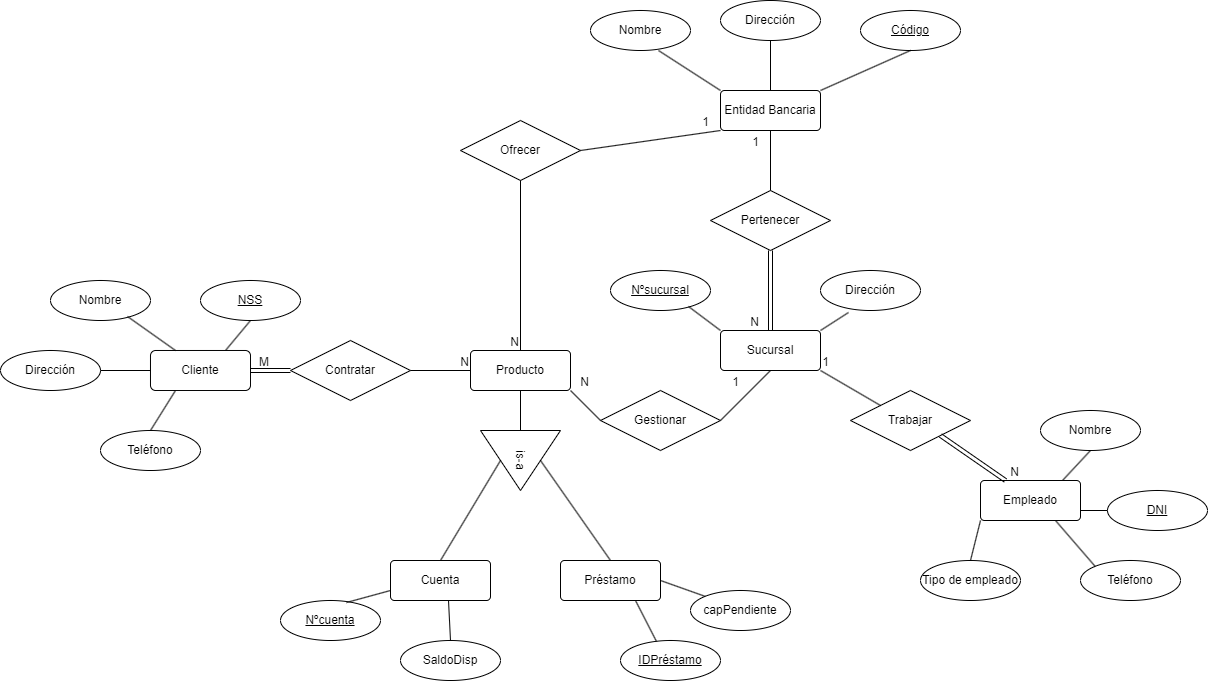

The diagram above was exported from draw.io. Its source (the exported page's mxGraphModel, read from the mxfile embedded in the PNG):
<mxGraphModel dx="2045" dy="750" grid="1" gridSize="10" guides="1" tooltips="1" connect="1" arrows="1" fold="1" page="1" pageScale="1" pageWidth="827" pageHeight="1169" math="0" shadow="0">
  <root>
    <mxCell id="0" />
    <mxCell id="1" parent="0" />
    <mxCell id="2CxDscngvewZQZ9KHpjT-1" value="Entidad Bancaria" style="rounded=1;arcSize=10;whiteSpace=wrap;html=1;align=center;" vertex="1" parent="1">
      <mxGeometry x="340" y="130" width="100" height="40" as="geometry" />
    </mxCell>
    <mxCell id="2CxDscngvewZQZ9KHpjT-2" value="Código" style="ellipse;whiteSpace=wrap;html=1;align=center;fontStyle=4;" vertex="1" parent="1">
      <mxGeometry x="480" y="50" width="100" height="40" as="geometry" />
    </mxCell>
    <mxCell id="2CxDscngvewZQZ9KHpjT-3" value="Dirección" style="ellipse;whiteSpace=wrap;html=1;align=center;" vertex="1" parent="1">
      <mxGeometry x="340" y="40" width="100" height="40" as="geometry" />
    </mxCell>
    <mxCell id="2CxDscngvewZQZ9KHpjT-4" value="Nombre" style="ellipse;whiteSpace=wrap;html=1;align=center;" vertex="1" parent="1">
      <mxGeometry x="210" y="50" width="100" height="40" as="geometry" />
    </mxCell>
    <mxCell id="2CxDscngvewZQZ9KHpjT-5" value="" style="endArrow=none;html=1;rounded=0;entryX=0.5;entryY=1;entryDx=0;entryDy=0;exitX=1;exitY=0;exitDx=0;exitDy=0;" edge="1" parent="1" source="2CxDscngvewZQZ9KHpjT-1" target="2CxDscngvewZQZ9KHpjT-2">
      <mxGeometry relative="1" as="geometry">
        <mxPoint x="430" y="290" as="sourcePoint" />
        <mxPoint x="590" y="290" as="targetPoint" />
      </mxGeometry>
    </mxCell>
    <mxCell id="2CxDscngvewZQZ9KHpjT-6" value="" style="endArrow=none;html=1;rounded=0;entryX=0.5;entryY=1;entryDx=0;entryDy=0;exitX=0.5;exitY=0;exitDx=0;exitDy=0;" edge="1" parent="1" source="2CxDscngvewZQZ9KHpjT-1" target="2CxDscngvewZQZ9KHpjT-3">
      <mxGeometry relative="1" as="geometry">
        <mxPoint x="430" y="290" as="sourcePoint" />
        <mxPoint x="590" y="290" as="targetPoint" />
      </mxGeometry>
    </mxCell>
    <mxCell id="2CxDscngvewZQZ9KHpjT-7" value="" style="endArrow=none;html=1;rounded=0;entryX=0.68;entryY=1;entryDx=0;entryDy=0;entryPerimeter=0;exitX=0;exitY=0;exitDx=0;exitDy=0;" edge="1" parent="1" source="2CxDscngvewZQZ9KHpjT-1" target="2CxDscngvewZQZ9KHpjT-4">
      <mxGeometry relative="1" as="geometry">
        <mxPoint x="430" y="290" as="sourcePoint" />
        <mxPoint x="590" y="290" as="targetPoint" />
      </mxGeometry>
    </mxCell>
    <mxCell id="2CxDscngvewZQZ9KHpjT-8" value="Sucursal" style="rounded=1;arcSize=10;whiteSpace=wrap;html=1;align=center;" vertex="1" parent="1">
      <mxGeometry x="340" y="370" width="100" height="40" as="geometry" />
    </mxCell>
    <mxCell id="2CxDscngvewZQZ9KHpjT-9" value="Pertenecer" style="shape=rhombus;perimeter=rhombusPerimeter;whiteSpace=wrap;html=1;align=center;" vertex="1" parent="1">
      <mxGeometry x="330" y="230" width="120" height="60" as="geometry" />
    </mxCell>
    <mxCell id="2CxDscngvewZQZ9KHpjT-12" value="" style="endArrow=none;html=1;rounded=0;entryX=0.5;entryY=1;entryDx=0;entryDy=0;exitX=0.5;exitY=0;exitDx=0;exitDy=0;" edge="1" parent="1" source="2CxDscngvewZQZ9KHpjT-9" target="2CxDscngvewZQZ9KHpjT-1">
      <mxGeometry relative="1" as="geometry">
        <mxPoint x="430" y="290" as="sourcePoint" />
        <mxPoint x="590" y="290" as="targetPoint" />
      </mxGeometry>
    </mxCell>
    <mxCell id="2CxDscngvewZQZ9KHpjT-13" value="1" style="resizable=0;html=1;whiteSpace=wrap;align=right;verticalAlign=bottom;" connectable="0" vertex="1" parent="2CxDscngvewZQZ9KHpjT-12">
      <mxGeometry x="1" relative="1" as="geometry">
        <mxPoint x="-10" y="20" as="offset" />
      </mxGeometry>
    </mxCell>
    <mxCell id="2CxDscngvewZQZ9KHpjT-14" value="Nºsucursal" style="ellipse;whiteSpace=wrap;html=1;align=center;fontStyle=4;" vertex="1" parent="1">
      <mxGeometry x="230" y="310" width="100" height="40" as="geometry" />
    </mxCell>
    <mxCell id="2CxDscngvewZQZ9KHpjT-15" value="Dirección" style="ellipse;whiteSpace=wrap;html=1;align=center;" vertex="1" parent="1">
      <mxGeometry x="440" y="310" width="100" height="40" as="geometry" />
    </mxCell>
    <mxCell id="2CxDscngvewZQZ9KHpjT-16" value="" style="endArrow=none;html=1;rounded=0;entryX=0.28;entryY=1.05;entryDx=0;entryDy=0;entryPerimeter=0;exitX=1;exitY=0;exitDx=0;exitDy=0;" edge="1" parent="1" source="2CxDscngvewZQZ9KHpjT-8" target="2CxDscngvewZQZ9KHpjT-15">
      <mxGeometry relative="1" as="geometry">
        <mxPoint x="430" y="290" as="sourcePoint" />
        <mxPoint x="590" y="290" as="targetPoint" />
      </mxGeometry>
    </mxCell>
    <mxCell id="2CxDscngvewZQZ9KHpjT-17" value="" style="endArrow=none;html=1;rounded=0;entryX=0.78;entryY=0.9;entryDx=0;entryDy=0;entryPerimeter=0;exitX=0;exitY=0;exitDx=0;exitDy=0;" edge="1" parent="1" source="2CxDscngvewZQZ9KHpjT-8" target="2CxDscngvewZQZ9KHpjT-14">
      <mxGeometry relative="1" as="geometry">
        <mxPoint x="430" y="290" as="sourcePoint" />
        <mxPoint x="590" y="290" as="targetPoint" />
      </mxGeometry>
    </mxCell>
    <mxCell id="2CxDscngvewZQZ9KHpjT-18" value="Empleado" style="rounded=1;arcSize=10;whiteSpace=wrap;html=1;align=center;" vertex="1" parent="1">
      <mxGeometry x="600" y="520" width="100" height="40" as="geometry" />
    </mxCell>
    <mxCell id="2CxDscngvewZQZ9KHpjT-19" value="Trabajar" style="shape=rhombus;perimeter=rhombusPerimeter;whiteSpace=wrap;html=1;align=center;" vertex="1" parent="1">
      <mxGeometry x="470" y="430" width="120" height="60" as="geometry" />
    </mxCell>
    <mxCell id="2CxDscngvewZQZ9KHpjT-21" value="" style="endArrow=none;html=1;rounded=0;entryX=1;entryY=1;entryDx=0;entryDy=0;exitX=0;exitY=0;exitDx=0;exitDy=0;" edge="1" parent="1" source="2CxDscngvewZQZ9KHpjT-19" target="2CxDscngvewZQZ9KHpjT-8">
      <mxGeometry relative="1" as="geometry">
        <mxPoint x="430" y="490" as="sourcePoint" />
        <mxPoint x="590" y="490" as="targetPoint" />
      </mxGeometry>
    </mxCell>
    <mxCell id="2CxDscngvewZQZ9KHpjT-22" value="1" style="resizable=0;html=1;whiteSpace=wrap;align=right;verticalAlign=bottom;" connectable="0" vertex="1" parent="2CxDscngvewZQZ9KHpjT-21">
      <mxGeometry x="1" relative="1" as="geometry">
        <mxPoint x="10" as="offset" />
      </mxGeometry>
    </mxCell>
    <mxCell id="2CxDscngvewZQZ9KHpjT-25" value="Nombre" style="ellipse;whiteSpace=wrap;html=1;align=center;" vertex="1" parent="1">
      <mxGeometry x="660" y="450" width="100" height="40" as="geometry" />
    </mxCell>
    <mxCell id="2CxDscngvewZQZ9KHpjT-26" value="DNI" style="ellipse;whiteSpace=wrap;html=1;align=center;fontStyle=4;" vertex="1" parent="1">
      <mxGeometry x="727" y="530" width="100" height="40" as="geometry" />
    </mxCell>
    <mxCell id="2CxDscngvewZQZ9KHpjT-27" value="Teléfono" style="ellipse;whiteSpace=wrap;html=1;align=center;" vertex="1" parent="1">
      <mxGeometry x="700" y="600" width="100" height="40" as="geometry" />
    </mxCell>
    <mxCell id="2CxDscngvewZQZ9KHpjT-28" value="Tipo de empleado" style="ellipse;whiteSpace=wrap;html=1;align=center;" vertex="1" parent="1">
      <mxGeometry x="540" y="600" width="100" height="40" as="geometry" />
    </mxCell>
    <mxCell id="2CxDscngvewZQZ9KHpjT-29" value="" style="endArrow=none;html=1;rounded=0;entryX=0;entryY=1;entryDx=0;entryDy=0;exitX=0.5;exitY=0;exitDx=0;exitDy=0;" edge="1" parent="1" source="2CxDscngvewZQZ9KHpjT-28" target="2CxDscngvewZQZ9KHpjT-18">
      <mxGeometry relative="1" as="geometry">
        <mxPoint x="430" y="490" as="sourcePoint" />
        <mxPoint x="590" y="490" as="targetPoint" />
      </mxGeometry>
    </mxCell>
    <mxCell id="2CxDscngvewZQZ9KHpjT-30" value="" style="endArrow=none;html=1;rounded=0;entryX=0;entryY=0;entryDx=0;entryDy=0;exitX=0.75;exitY=1;exitDx=0;exitDy=0;" edge="1" parent="1" source="2CxDscngvewZQZ9KHpjT-18" target="2CxDscngvewZQZ9KHpjT-27">
      <mxGeometry relative="1" as="geometry">
        <mxPoint x="430" y="490" as="sourcePoint" />
        <mxPoint x="590" y="490" as="targetPoint" />
      </mxGeometry>
    </mxCell>
    <mxCell id="2CxDscngvewZQZ9KHpjT-31" value="" style="endArrow=none;html=1;rounded=0;entryX=0;entryY=0.5;entryDx=0;entryDy=0;exitX=1;exitY=0.75;exitDx=0;exitDy=0;" edge="1" parent="1" source="2CxDscngvewZQZ9KHpjT-18" target="2CxDscngvewZQZ9KHpjT-26">
      <mxGeometry relative="1" as="geometry">
        <mxPoint x="430" y="490" as="sourcePoint" />
        <mxPoint x="590" y="490" as="targetPoint" />
      </mxGeometry>
    </mxCell>
    <mxCell id="2CxDscngvewZQZ9KHpjT-32" value="" style="endArrow=none;html=1;rounded=0;entryX=0.5;entryY=1;entryDx=0;entryDy=0;exitX=0.82;exitY=0;exitDx=0;exitDy=0;exitPerimeter=0;" edge="1" parent="1" source="2CxDscngvewZQZ9KHpjT-18" target="2CxDscngvewZQZ9KHpjT-25">
      <mxGeometry relative="1" as="geometry">
        <mxPoint x="430" y="490" as="sourcePoint" />
        <mxPoint x="590" y="490" as="targetPoint" />
      </mxGeometry>
    </mxCell>
    <mxCell id="2CxDscngvewZQZ9KHpjT-33" value="Producto" style="rounded=1;arcSize=10;whiteSpace=wrap;html=1;align=center;" vertex="1" parent="1">
      <mxGeometry x="90" y="390" width="100" height="40" as="geometry" />
    </mxCell>
    <mxCell id="2CxDscngvewZQZ9KHpjT-34" value="Ofrecer" style="shape=rhombus;perimeter=rhombusPerimeter;whiteSpace=wrap;html=1;align=center;" vertex="1" parent="1">
      <mxGeometry x="80" y="160" width="120" height="60" as="geometry" />
    </mxCell>
    <mxCell id="2CxDscngvewZQZ9KHpjT-35" value="" style="endArrow=none;html=1;rounded=0;entryX=0.5;entryY=0;entryDx=0;entryDy=0;exitX=0.5;exitY=1;exitDx=0;exitDy=0;" edge="1" parent="1" source="2CxDscngvewZQZ9KHpjT-34" target="2CxDscngvewZQZ9KHpjT-33">
      <mxGeometry relative="1" as="geometry">
        <mxPoint x="430" y="390" as="sourcePoint" />
        <mxPoint x="590" y="390" as="targetPoint" />
      </mxGeometry>
    </mxCell>
    <mxCell id="2CxDscngvewZQZ9KHpjT-36" value="N" style="resizable=0;html=1;whiteSpace=wrap;align=right;verticalAlign=bottom;" connectable="0" vertex="1" parent="2CxDscngvewZQZ9KHpjT-35">
      <mxGeometry x="1" relative="1" as="geometry" />
    </mxCell>
    <mxCell id="2CxDscngvewZQZ9KHpjT-37" value="" style="endArrow=none;html=1;rounded=0;entryX=0;entryY=1;entryDx=0;entryDy=0;exitX=1;exitY=0.5;exitDx=0;exitDy=0;" edge="1" parent="1" source="2CxDscngvewZQZ9KHpjT-34" target="2CxDscngvewZQZ9KHpjT-1">
      <mxGeometry relative="1" as="geometry">
        <mxPoint x="430" y="390" as="sourcePoint" />
        <mxPoint x="590" y="390" as="targetPoint" />
      </mxGeometry>
    </mxCell>
    <mxCell id="2CxDscngvewZQZ9KHpjT-38" value="1" style="resizable=0;html=1;whiteSpace=wrap;align=right;verticalAlign=bottom;" connectable="0" vertex="1" parent="2CxDscngvewZQZ9KHpjT-37">
      <mxGeometry x="1" relative="1" as="geometry">
        <mxPoint x="-10" as="offset" />
      </mxGeometry>
    </mxCell>
    <mxCell id="2CxDscngvewZQZ9KHpjT-41" value="is-a" style="triangle;whiteSpace=wrap;html=1;rotation=90;" vertex="1" parent="1">
      <mxGeometry x="110" y="460" width="60" height="80" as="geometry" />
    </mxCell>
    <mxCell id="2CxDscngvewZQZ9KHpjT-42" value="Cuenta" style="rounded=1;arcSize=10;whiteSpace=wrap;html=1;align=center;" vertex="1" parent="1">
      <mxGeometry x="10" y="600" width="100" height="40" as="geometry" />
    </mxCell>
    <mxCell id="2CxDscngvewZQZ9KHpjT-43" value="Préstamo" style="rounded=1;arcSize=10;whiteSpace=wrap;html=1;align=center;" vertex="1" parent="1">
      <mxGeometry x="180" y="600" width="100" height="40" as="geometry" />
    </mxCell>
    <mxCell id="2CxDscngvewZQZ9KHpjT-44" value="" style="endArrow=none;html=1;rounded=0;entryX=0;entryY=0.5;entryDx=0;entryDy=0;exitX=0.5;exitY=1;exitDx=0;exitDy=0;" edge="1" parent="1" source="2CxDscngvewZQZ9KHpjT-33" target="2CxDscngvewZQZ9KHpjT-41">
      <mxGeometry relative="1" as="geometry">
        <mxPoint x="430" y="390" as="sourcePoint" />
        <mxPoint x="590" y="390" as="targetPoint" />
      </mxGeometry>
    </mxCell>
    <mxCell id="2CxDscngvewZQZ9KHpjT-45" value="" style="endArrow=none;html=1;rounded=0;exitX=0.5;exitY=0;exitDx=0;exitDy=0;entryX=0.5;entryY=0;entryDx=0;entryDy=0;" edge="1" parent="1" source="2CxDscngvewZQZ9KHpjT-41" target="2CxDscngvewZQZ9KHpjT-43">
      <mxGeometry relative="1" as="geometry">
        <mxPoint x="430" y="390" as="sourcePoint" />
        <mxPoint x="590" y="390" as="targetPoint" />
      </mxGeometry>
    </mxCell>
    <mxCell id="2CxDscngvewZQZ9KHpjT-46" value="" style="endArrow=none;html=1;rounded=0;entryX=0.5;entryY=1;entryDx=0;entryDy=0;exitX=0.5;exitY=0;exitDx=0;exitDy=0;" edge="1" parent="1" source="2CxDscngvewZQZ9KHpjT-42" target="2CxDscngvewZQZ9KHpjT-41">
      <mxGeometry relative="1" as="geometry">
        <mxPoint x="430" y="390" as="sourcePoint" />
        <mxPoint x="590" y="390" as="targetPoint" />
      </mxGeometry>
    </mxCell>
    <mxCell id="2CxDscngvewZQZ9KHpjT-47" value="capPendiente" style="ellipse;whiteSpace=wrap;html=1;align=center;" vertex="1" parent="1">
      <mxGeometry x="310" y="630" width="100" height="40" as="geometry" />
    </mxCell>
    <mxCell id="2CxDscngvewZQZ9KHpjT-48" value="IDPréstamo" style="ellipse;whiteSpace=wrap;html=1;align=center;fontStyle=4;" vertex="1" parent="1">
      <mxGeometry x="240" y="680" width="100" height="40" as="geometry" />
    </mxCell>
    <mxCell id="2CxDscngvewZQZ9KHpjT-49" value="Nºcuenta" style="ellipse;whiteSpace=wrap;html=1;align=center;fontStyle=4;" vertex="1" parent="1">
      <mxGeometry x="-100" y="640" width="100" height="40" as="geometry" />
    </mxCell>
    <mxCell id="2CxDscngvewZQZ9KHpjT-50" value="SaldoDisp" style="ellipse;whiteSpace=wrap;html=1;align=center;" vertex="1" parent="1">
      <mxGeometry x="20" y="680" width="100" height="40" as="geometry" />
    </mxCell>
    <mxCell id="2CxDscngvewZQZ9KHpjT-51" value="" style="endArrow=none;html=1;rounded=0;entryX=0.36;entryY=0.025;entryDx=0;entryDy=0;entryPerimeter=0;exitX=0.75;exitY=1;exitDx=0;exitDy=0;" edge="1" parent="1" source="2CxDscngvewZQZ9KHpjT-43" target="2CxDscngvewZQZ9KHpjT-48">
      <mxGeometry relative="1" as="geometry">
        <mxPoint x="430" y="490" as="sourcePoint" />
        <mxPoint x="590" y="490" as="targetPoint" />
      </mxGeometry>
    </mxCell>
    <mxCell id="2CxDscngvewZQZ9KHpjT-52" value="" style="endArrow=none;html=1;rounded=0;entryX=0;entryY=0;entryDx=0;entryDy=0;exitX=1;exitY=0.5;exitDx=0;exitDy=0;" edge="1" parent="1" source="2CxDscngvewZQZ9KHpjT-43" target="2CxDscngvewZQZ9KHpjT-47">
      <mxGeometry relative="1" as="geometry">
        <mxPoint x="430" y="490" as="sourcePoint" />
        <mxPoint x="590" y="490" as="targetPoint" />
      </mxGeometry>
    </mxCell>
    <mxCell id="2CxDscngvewZQZ9KHpjT-53" value="" style="endArrow=none;html=1;rounded=0;entryX=0.5;entryY=0;entryDx=0;entryDy=0;exitX=0.58;exitY=1;exitDx=0;exitDy=0;exitPerimeter=0;" edge="1" parent="1" source="2CxDscngvewZQZ9KHpjT-42" target="2CxDscngvewZQZ9KHpjT-50">
      <mxGeometry relative="1" as="geometry">
        <mxPoint x="430" y="490" as="sourcePoint" />
        <mxPoint x="590" y="490" as="targetPoint" />
      </mxGeometry>
    </mxCell>
    <mxCell id="2CxDscngvewZQZ9KHpjT-55" value="" style="endArrow=none;html=1;rounded=0;entryX=0.66;entryY=0.05;entryDx=0;entryDy=0;entryPerimeter=0;exitX=0;exitY=0.75;exitDx=0;exitDy=0;" edge="1" parent="1" source="2CxDscngvewZQZ9KHpjT-42" target="2CxDscngvewZQZ9KHpjT-49">
      <mxGeometry relative="1" as="geometry">
        <mxPoint x="430" y="490" as="sourcePoint" />
        <mxPoint x="590" y="490" as="targetPoint" />
      </mxGeometry>
    </mxCell>
    <mxCell id="2CxDscngvewZQZ9KHpjT-56" value="Gestionar" style="shape=rhombus;perimeter=rhombusPerimeter;whiteSpace=wrap;html=1;align=center;" vertex="1" parent="1">
      <mxGeometry x="220" y="430" width="120" height="60" as="geometry" />
    </mxCell>
    <mxCell id="2CxDscngvewZQZ9KHpjT-57" value="" style="endArrow=none;html=1;rounded=0;entryX=1;entryY=1;entryDx=0;entryDy=0;exitX=0;exitY=0.5;exitDx=0;exitDy=0;" edge="1" parent="1" source="2CxDscngvewZQZ9KHpjT-56" target="2CxDscngvewZQZ9KHpjT-33">
      <mxGeometry relative="1" as="geometry">
        <mxPoint x="430" y="390" as="sourcePoint" />
        <mxPoint x="590" y="390" as="targetPoint" />
      </mxGeometry>
    </mxCell>
    <mxCell id="2CxDscngvewZQZ9KHpjT-58" value="N" style="resizable=0;html=1;whiteSpace=wrap;align=right;verticalAlign=bottom;" connectable="0" vertex="1" parent="2CxDscngvewZQZ9KHpjT-57">
      <mxGeometry x="1" relative="1" as="geometry">
        <mxPoint x="20" as="offset" />
      </mxGeometry>
    </mxCell>
    <mxCell id="2CxDscngvewZQZ9KHpjT-59" value="" style="endArrow=none;html=1;rounded=0;exitX=1;exitY=0.5;exitDx=0;exitDy=0;entryX=0.5;entryY=1;entryDx=0;entryDy=0;" edge="1" parent="1" source="2CxDscngvewZQZ9KHpjT-56" target="2CxDscngvewZQZ9KHpjT-8">
      <mxGeometry relative="1" as="geometry">
        <mxPoint x="430" y="390" as="sourcePoint" />
        <mxPoint x="590" y="390" as="targetPoint" />
      </mxGeometry>
    </mxCell>
    <mxCell id="2CxDscngvewZQZ9KHpjT-60" value="1" style="resizable=0;html=1;whiteSpace=wrap;align=right;verticalAlign=bottom;" connectable="0" vertex="1" parent="2CxDscngvewZQZ9KHpjT-59">
      <mxGeometry x="1" relative="1" as="geometry">
        <mxPoint x="-30" y="20" as="offset" />
      </mxGeometry>
    </mxCell>
    <mxCell id="2CxDscngvewZQZ9KHpjT-62" value="Cliente" style="rounded=1;arcSize=13;whiteSpace=wrap;html=1;align=center;" vertex="1" parent="1">
      <mxGeometry x="-230" y="390" width="100" height="40" as="geometry" />
    </mxCell>
    <mxCell id="2CxDscngvewZQZ9KHpjT-63" value="Contratar" style="shape=rhombus;perimeter=rhombusPerimeter;whiteSpace=wrap;html=1;align=center;" vertex="1" parent="1">
      <mxGeometry x="-90" y="380" width="120" height="60" as="geometry" />
    </mxCell>
    <mxCell id="2CxDscngvewZQZ9KHpjT-64" value="" style="endArrow=none;html=1;rounded=0;entryX=0;entryY=0.5;entryDx=0;entryDy=0;exitX=1;exitY=0.5;exitDx=0;exitDy=0;" edge="1" parent="1" source="2CxDscngvewZQZ9KHpjT-63" target="2CxDscngvewZQZ9KHpjT-33">
      <mxGeometry relative="1" as="geometry">
        <mxPoint x="50" y="390" as="sourcePoint" />
        <mxPoint x="210" y="390" as="targetPoint" />
      </mxGeometry>
    </mxCell>
    <mxCell id="2CxDscngvewZQZ9KHpjT-65" value="N" style="resizable=0;html=1;whiteSpace=wrap;align=right;verticalAlign=bottom;" connectable="0" vertex="1" parent="2CxDscngvewZQZ9KHpjT-64">
      <mxGeometry x="1" relative="1" as="geometry" />
    </mxCell>
    <mxCell id="2CxDscngvewZQZ9KHpjT-68" value="NSS" style="ellipse;whiteSpace=wrap;html=1;align=center;fontStyle=4;" vertex="1" parent="1">
      <mxGeometry x="-180" y="320" width="100" height="40" as="geometry" />
    </mxCell>
    <mxCell id="2CxDscngvewZQZ9KHpjT-69" value="Nombre" style="ellipse;whiteSpace=wrap;html=1;align=center;" vertex="1" parent="1">
      <mxGeometry x="-330" y="320" width="100" height="40" as="geometry" />
    </mxCell>
    <mxCell id="2CxDscngvewZQZ9KHpjT-70" value="Dirección" style="ellipse;whiteSpace=wrap;html=1;align=center;" vertex="1" parent="1">
      <mxGeometry x="-380" y="390" width="100" height="40" as="geometry" />
    </mxCell>
    <mxCell id="2CxDscngvewZQZ9KHpjT-71" value="Teléfono" style="ellipse;whiteSpace=wrap;html=1;align=center;" vertex="1" parent="1">
      <mxGeometry x="-280" y="470" width="100" height="40" as="geometry" />
    </mxCell>
    <mxCell id="2CxDscngvewZQZ9KHpjT-72" value="" style="endArrow=none;html=1;rounded=0;entryX=0.75;entryY=0;entryDx=0;entryDy=0;exitX=0.5;exitY=1;exitDx=0;exitDy=0;" edge="1" parent="1" source="2CxDscngvewZQZ9KHpjT-68" target="2CxDscngvewZQZ9KHpjT-62">
      <mxGeometry relative="1" as="geometry">
        <mxPoint x="50" y="390" as="sourcePoint" />
        <mxPoint x="210" y="390" as="targetPoint" />
      </mxGeometry>
    </mxCell>
    <mxCell id="2CxDscngvewZQZ9KHpjT-73" value="" style="endArrow=none;html=1;rounded=0;entryX=0.25;entryY=0;entryDx=0;entryDy=0;exitX=0.77;exitY=0.9;exitDx=0;exitDy=0;exitPerimeter=0;" edge="1" parent="1" source="2CxDscngvewZQZ9KHpjT-69" target="2CxDscngvewZQZ9KHpjT-62">
      <mxGeometry relative="1" as="geometry">
        <mxPoint x="50" y="390" as="sourcePoint" />
        <mxPoint x="210" y="390" as="targetPoint" />
      </mxGeometry>
    </mxCell>
    <mxCell id="2CxDscngvewZQZ9KHpjT-74" value="" style="endArrow=none;html=1;rounded=0;entryX=0;entryY=0.5;entryDx=0;entryDy=0;exitX=1;exitY=0.5;exitDx=0;exitDy=0;" edge="1" parent="1" source="2CxDscngvewZQZ9KHpjT-70" target="2CxDscngvewZQZ9KHpjT-62">
      <mxGeometry relative="1" as="geometry">
        <mxPoint x="50" y="390" as="sourcePoint" />
        <mxPoint x="210" y="390" as="targetPoint" />
      </mxGeometry>
    </mxCell>
    <mxCell id="2CxDscngvewZQZ9KHpjT-76" value="" style="endArrow=none;html=1;rounded=0;entryX=0.5;entryY=0;entryDx=0;entryDy=0;exitX=0.25;exitY=1;exitDx=0;exitDy=0;" edge="1" parent="1" source="2CxDscngvewZQZ9KHpjT-62" target="2CxDscngvewZQZ9KHpjT-71">
      <mxGeometry relative="1" as="geometry">
        <mxPoint x="50" y="390" as="sourcePoint" />
        <mxPoint x="210" y="390" as="targetPoint" />
      </mxGeometry>
    </mxCell>
    <mxCell id="2CxDscngvewZQZ9KHpjT-78" value="" style="shape=link;html=1;rounded=0;entryX=0.25;entryY=0;entryDx=0;entryDy=0;exitX=1;exitY=1;exitDx=0;exitDy=0;" edge="1" parent="1" source="2CxDscngvewZQZ9KHpjT-19" target="2CxDscngvewZQZ9KHpjT-18">
      <mxGeometry relative="1" as="geometry">
        <mxPoint x="340" y="539" as="sourcePoint" />
        <mxPoint x="500" y="539" as="targetPoint" />
      </mxGeometry>
    </mxCell>
    <mxCell id="2CxDscngvewZQZ9KHpjT-79" value="N" style="resizable=0;html=1;whiteSpace=wrap;align=right;verticalAlign=bottom;" connectable="0" vertex="1" parent="2CxDscngvewZQZ9KHpjT-78">
      <mxGeometry x="1" relative="1" as="geometry">
        <mxPoint x="15" as="offset" />
      </mxGeometry>
    </mxCell>
    <mxCell id="2CxDscngvewZQZ9KHpjT-82" value="" style="shape=link;html=1;rounded=0;entryX=1;entryY=0.5;entryDx=0;entryDy=0;exitX=0;exitY=0.5;exitDx=0;exitDy=0;" edge="1" parent="1" source="2CxDscngvewZQZ9KHpjT-63" target="2CxDscngvewZQZ9KHpjT-62">
      <mxGeometry relative="1" as="geometry">
        <mxPoint x="150" y="390" as="sourcePoint" />
        <mxPoint x="310" y="390" as="targetPoint" />
      </mxGeometry>
    </mxCell>
    <mxCell id="2CxDscngvewZQZ9KHpjT-83" value="M" style="resizable=0;html=1;whiteSpace=wrap;align=right;verticalAlign=bottom;" connectable="0" vertex="1" parent="2CxDscngvewZQZ9KHpjT-82">
      <mxGeometry x="1" relative="1" as="geometry">
        <mxPoint x="20" as="offset" />
      </mxGeometry>
    </mxCell>
    <mxCell id="2CxDscngvewZQZ9KHpjT-84" value="" style="shape=link;html=1;rounded=0;entryX=0.5;entryY=0;entryDx=0;entryDy=0;exitX=0.5;exitY=1;exitDx=0;exitDy=0;" edge="1" parent="1" source="2CxDscngvewZQZ9KHpjT-9" target="2CxDscngvewZQZ9KHpjT-8">
      <mxGeometry relative="1" as="geometry">
        <mxPoint x="150" y="390" as="sourcePoint" />
        <mxPoint x="310" y="390" as="targetPoint" />
      </mxGeometry>
    </mxCell>
    <mxCell id="2CxDscngvewZQZ9KHpjT-85" value="N" style="resizable=0;html=1;whiteSpace=wrap;align=right;verticalAlign=bottom;direction=south;" connectable="0" vertex="1" parent="2CxDscngvewZQZ9KHpjT-84">
      <mxGeometry x="1" relative="1" as="geometry">
        <mxPoint x="-10" as="offset" />
      </mxGeometry>
    </mxCell>
  </root>
</mxGraphModel>